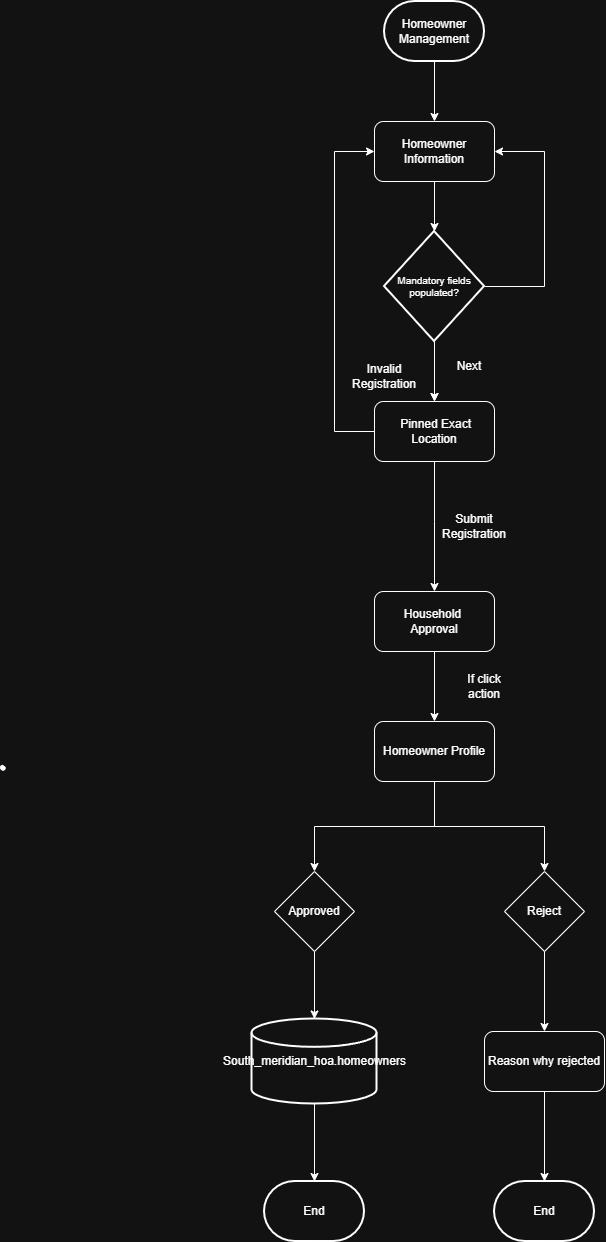

The diagram above was exported from draw.io. Its source (the exported page's mxGraphModel, read from the mxfile embedded in the PNG):
<mxGraphModel dx="1892" dy="657" grid="1" gridSize="10" guides="1" tooltips="1" connect="1" arrows="1" fold="1" page="1" pageScale="1" pageWidth="850" pageHeight="1100" math="0" shadow="0">
  <root>
    <mxCell id="0" />
    <mxCell id="1" parent="0" />
    <mxCell id="Dms9glVxDTst5cQDegbQ-1" parent="1" style="strokeWidth=2;html=1;shape=mxgraph.flowchart.terminator;whiteSpace=wrap;" value="Homeowner&lt;div&gt;Management&lt;/div&gt;" vertex="1">
      <mxGeometry height="60" width="100" x="310" y="30" as="geometry" />
    </mxCell>
    <mxCell id="Dms9glVxDTst5cQDegbQ-18" edge="1" parent="1" source="Dms9glVxDTst5cQDegbQ-2" style="edgeStyle=orthogonalEdgeStyle;rounded=0;orthogonalLoop=1;jettySize=auto;html=1;exitX=0;exitY=0.5;exitDx=0;exitDy=0;entryX=0;entryY=0.5;entryDx=0;entryDy=0;" target="Dms9glVxDTst5cQDegbQ-4">
      <mxGeometry relative="1" as="geometry">
        <Array as="points">
          <mxPoint x="260" y="460" />
          <mxPoint x="260" y="180" />
        </Array>
      </mxGeometry>
    </mxCell>
    <mxCell id="Dms9glVxDTst5cQDegbQ-2" parent="1" style="rounded=1;whiteSpace=wrap;html=1;" value="&amp;nbsp;Pinned Exact Location" vertex="1">
      <mxGeometry height="60" width="120" x="300" y="430" as="geometry" />
    </mxCell>
    <mxCell id="Dms9glVxDTst5cQDegbQ-3" edge="1" parent="1" source="Dms9glVxDTst5cQDegbQ-2" style="endArrow=classic;html=1;rounded=0;exitX=0.5;exitY=1;exitDx=0;exitDy=0;entryX=0.5;entryY=0;entryDx=0;entryDy=0;" target="Dms9glVxDTst5cQDegbQ-25" value="">
      <mxGeometry height="50" relative="1" width="50" as="geometry">
        <Array as="points">
          <mxPoint x="360" y="550" />
        </Array>
        <mxPoint x="280" y="780" as="sourcePoint" />
        <mxPoint x="360" y="620" as="targetPoint" />
      </mxGeometry>
    </mxCell>
    <mxCell id="Dms9glVxDTst5cQDegbQ-4" parent="1" style="rounded=1;whiteSpace=wrap;html=1;" value="Homeowner&lt;div&gt;Information&lt;/div&gt;" vertex="1">
      <mxGeometry height="60" width="120" x="300" y="150" as="geometry" />
    </mxCell>
    <mxCell id="Dms9glVxDTst5cQDegbQ-5" edge="1" parent="1" style="endArrow=classic;html=1;rounded=0;exitX=0.5;exitY=1;exitDx=0;exitDy=0;entryX=0.5;entryY=0;entryDx=0;entryDy=0;" target="Dms9glVxDTst5cQDegbQ-2" value="">
      <mxGeometry height="50" relative="1" width="50" as="geometry">
        <mxPoint x="360" y="350.0000000000001" as="sourcePoint" />
        <mxPoint x="330" y="400" as="targetPoint" />
      </mxGeometry>
    </mxCell>
    <mxCell id="Dms9glVxDTst5cQDegbQ-6" edge="1" parent="1" style="endArrow=classic;html=1;rounded=0;exitX=0.5;exitY=1;exitDx=0;exitDy=0;entryX=0.5;entryY=0;entryDx=0;entryDy=0;" value="">
      <mxGeometry height="50" relative="1" width="50" as="geometry">
        <mxPoint x="360" y="350" as="sourcePoint" />
        <mxPoint x="360" y="430" as="targetPoint" />
      </mxGeometry>
    </mxCell>
    <mxCell id="Dms9glVxDTst5cQDegbQ-7" edge="1" parent="1" source="Dms9glVxDTst5cQDegbQ-10" style="edgeStyle=orthogonalEdgeStyle;rounded=0;orthogonalLoop=1;jettySize=auto;html=1;entryX=1;entryY=0.5;entryDx=0;entryDy=0;exitX=1;exitY=0.5;exitDx=0;exitDy=0;exitPerimeter=0;">
      <mxGeometry relative="1" as="geometry">
        <Array as="points">
          <mxPoint x="470" y="315" />
          <mxPoint x="470" y="180" />
        </Array>
        <mxPoint x="420" y="320" as="sourcePoint" />
        <mxPoint x="420" y="180" as="targetPoint" />
      </mxGeometry>
    </mxCell>
    <mxCell id="Dms9glVxDTst5cQDegbQ-8" parent="1" style="text;html=1;whiteSpace=wrap;strokeColor=none;fillColor=none;align=center;verticalAlign=middle;rounded=0;" value="Next" vertex="1">
      <mxGeometry height="30" width="60" x="365" y="380" as="geometry" />
    </mxCell>
    <mxCell id="Dms9glVxDTst5cQDegbQ-9" edge="1" parent="1" style="endArrow=classic;html=1;rounded=0;exitX=0.5;exitY=1;exitDx=0;exitDy=0;exitPerimeter=0;entryX=0.5;entryY=0;entryDx=0;entryDy=0;" target="Dms9glVxDTst5cQDegbQ-4" value="">
      <mxGeometry height="50" relative="1" width="50" as="geometry">
        <mxPoint x="360" y="90" as="sourcePoint" />
        <mxPoint x="330" y="150" as="targetPoint" />
      </mxGeometry>
    </mxCell>
    <mxCell id="Dms9glVxDTst5cQDegbQ-10" parent="1" style="strokeWidth=2;html=1;shape=mxgraph.flowchart.decision;whiteSpace=wrap;fontSize=10;" value="Mandatory fields populated?" vertex="1">
      <mxGeometry height="110" width="100" x="310" y="260" as="geometry" />
    </mxCell>
    <mxCell id="Dms9glVxDTst5cQDegbQ-11" edge="1" parent="1" source="Dms9glVxDTst5cQDegbQ-4" style="endArrow=classic;html=1;rounded=0;exitX=0.5;exitY=1;exitDx=0;exitDy=0;entryX=0.5;entryY=0;entryDx=0;entryDy=0;entryPerimeter=0;" target="Dms9glVxDTst5cQDegbQ-10" value="">
      <mxGeometry height="50" relative="1" width="50" as="geometry">
        <mxPoint x="310" y="430" as="sourcePoint" />
        <mxPoint x="360" y="260" as="targetPoint" />
      </mxGeometry>
    </mxCell>
    <mxCell id="Dms9glVxDTst5cQDegbQ-17" parent="1" style="text;html=1;whiteSpace=wrap;strokeColor=none;fillColor=none;align=center;verticalAlign=middle;rounded=0;" value="Submit Registration" vertex="1">
      <mxGeometry height="30" width="60" x="370" y="540" as="geometry" />
    </mxCell>
    <mxCell id="Dms9glVxDTst5cQDegbQ-19" parent="1" style="text;html=1;whiteSpace=wrap;strokeColor=none;fillColor=none;align=center;verticalAlign=middle;rounded=0;" value="Invalid Registration" vertex="1">
      <mxGeometry height="30" width="60" x="280" y="390" as="geometry" />
    </mxCell>
    <mxCell id="Dms9glVxDTst5cQDegbQ-27" edge="1" parent="1" source="Dms9glVxDTst5cQDegbQ-25" style="edgeStyle=orthogonalEdgeStyle;rounded=0;orthogonalLoop=1;jettySize=auto;html=1;exitX=0.5;exitY=1;exitDx=0;exitDy=0;">
      <mxGeometry relative="1" as="geometry">
        <mxPoint x="360" y="750" as="targetPoint" />
      </mxGeometry>
    </mxCell>
    <mxCell id="Dms9glVxDTst5cQDegbQ-25" parent="1" style="rounded=1;whiteSpace=wrap;html=1;" value="Household&amp;nbsp;&lt;div&gt;Approval&lt;/div&gt;" vertex="1">
      <mxGeometry height="60" width="120" x="300" y="620" as="geometry" />
    </mxCell>
    <mxCell id="Dms9glVxDTst5cQDegbQ-26" parent="1" style="shape=stencil(fZbdcgIhDIWfZm8zQAg/17Z9j85U606tdqz9e/tmZ0c0uJ47xP0I5JwEBl59bp8/1kNwn6fj4W39M76ctgM/DCGM++36OJ50NPDjwKvN4bh+PR6+9i/z74/n6ctp9H74nlb4nbmSKZeJCu5vngmZ6jzzNAO7cX8FVKEsBuBKrgKg9oAE8gkCbLeUhEoEQKSUDZDLeWYRKIl8MEDRmHwfyBrBG6Amyu4+kDxxMoB3jhwgYu7TVAsVkFcWCs4CTBEoF4RctKeOxHIf8IXYpikHikAIf+MNUW94AGSSaoAoFIE3AlOyeWU+p2E5S9yfQZcQILVuQOwZdJNoS9Ls3wA5u2XZTIHECqeJ9kDpSaauRiNVcAY1QhdBzeLBli5WazpkSsBLV25uRaqWRyFawTQzRRIQYirJzq5atkBqLfouwqUxLBepthWb10vrWZY6UOAeyKCCtDV625mm9gmUC4Wc3VLJMMIE1BsA2FW9JraVlQB7n3c9oMKhCLEvIM1zBPZ25/umNQ1tVEC2G+fFCC8g398O2hNQuQlVu752DBfA+q0ptnqO5JFmeuIuo9DY7KjY71UxdJV4EntifPWorW++R/dC4t7V3DlIB5cHx2bc7eb3yvX//QNFp+bHDT/+Aw==);lineShape=1;strokeColor=default;" value="" vertex="1">
      <mxGeometry height="4.665236216357698" width="4.672539772115329" x="-74.1320086399461" y="793.8753124585191" as="geometry" />
    </mxCell>
    <mxCell id="Dms9glVxDTst5cQDegbQ-32" edge="1" parent="1" source="Dms9glVxDTst5cQDegbQ-28" style="edgeStyle=orthogonalEdgeStyle;rounded=0;orthogonalLoop=1;jettySize=auto;html=1;exitX=0.5;exitY=1;exitDx=0;exitDy=0;entryX=0.5;entryY=0;entryDx=0;entryDy=0;" target="Dms9glVxDTst5cQDegbQ-30">
      <mxGeometry relative="1" as="geometry" />
    </mxCell>
    <mxCell id="Dms9glVxDTst5cQDegbQ-35" edge="1" parent="1" source="Dms9glVxDTst5cQDegbQ-28" style="edgeStyle=orthogonalEdgeStyle;rounded=0;orthogonalLoop=1;jettySize=auto;html=1;exitX=0.5;exitY=1;exitDx=0;exitDy=0;" target="Dms9glVxDTst5cQDegbQ-31">
      <mxGeometry relative="1" as="geometry" />
    </mxCell>
    <mxCell id="Dms9glVxDTst5cQDegbQ-28" parent="1" style="rounded=1;whiteSpace=wrap;html=1;" value="Homeowner Profile" vertex="1">
      <mxGeometry height="60" width="120" x="300" y="750" as="geometry" />
    </mxCell>
    <mxCell id="Dms9glVxDTst5cQDegbQ-29" parent="1" style="text;html=1;whiteSpace=wrap;strokeColor=none;fillColor=none;align=center;verticalAlign=middle;rounded=0;" value="If click action" vertex="1">
      <mxGeometry height="30" width="60" x="380" y="700" as="geometry" />
    </mxCell>
    <mxCell id="Dms9glVxDTst5cQDegbQ-30" parent="1" style="rhombus;whiteSpace=wrap;html=1;" value="Approved" vertex="1">
      <mxGeometry height="80" width="80" x="200" y="900" as="geometry" />
    </mxCell>
    <mxCell id="Dms9glVxDTst5cQDegbQ-37" edge="1" parent="1" source="Dms9glVxDTst5cQDegbQ-31" style="edgeStyle=orthogonalEdgeStyle;rounded=0;orthogonalLoop=1;jettySize=auto;html=1;exitX=0.5;exitY=1;exitDx=0;exitDy=0;" target="Dms9glVxDTst5cQDegbQ-36">
      <mxGeometry relative="1" as="geometry" />
    </mxCell>
    <mxCell id="Dms9glVxDTst5cQDegbQ-31" parent="1" style="rhombus;whiteSpace=wrap;html=1;" value="Reject" vertex="1">
      <mxGeometry height="80" width="80" x="430" y="900" as="geometry" />
    </mxCell>
    <mxCell id="Dms9glVxDTst5cQDegbQ-36" parent="1" style="rounded=1;whiteSpace=wrap;html=1;" value="Reason why rejected" vertex="1">
      <mxGeometry height="60" width="120" x="410" y="1060" as="geometry" />
    </mxCell>
    <mxCell id="Dms9glVxDTst5cQDegbQ-38" parent="1" style="strokeWidth=2;html=1;shape=mxgraph.flowchart.terminator;whiteSpace=wrap;" value="End" vertex="1">
      <mxGeometry height="60" width="100" x="420" y="1210" as="geometry" />
    </mxCell>
    <mxCell id="Dms9glVxDTst5cQDegbQ-39" edge="1" parent="1" source="Dms9glVxDTst5cQDegbQ-36" style="edgeStyle=orthogonalEdgeStyle;rounded=0;orthogonalLoop=1;jettySize=auto;html=1;exitX=0.5;exitY=1;exitDx=0;exitDy=0;entryX=0.5;entryY=0;entryDx=0;entryDy=0;entryPerimeter=0;" target="Dms9glVxDTst5cQDegbQ-38">
      <mxGeometry relative="1" as="geometry" />
    </mxCell>
    <mxCell id="Dms9glVxDTst5cQDegbQ-40" parent="1" style="strokeWidth=2;html=1;shape=mxgraph.flowchart.database;whiteSpace=wrap;" value="South_meridian_hoa.homeowners" vertex="1">
      <mxGeometry height="85" width="125" x="177.5" y="1047.5" as="geometry" />
    </mxCell>
    <mxCell id="Dms9glVxDTst5cQDegbQ-41" edge="1" parent="1" source="Dms9glVxDTst5cQDegbQ-30" style="edgeStyle=orthogonalEdgeStyle;rounded=0;orthogonalLoop=1;jettySize=auto;html=1;exitX=0.5;exitY=1;exitDx=0;exitDy=0;entryX=0.5;entryY=0;entryDx=0;entryDy=0;entryPerimeter=0;" target="Dms9glVxDTst5cQDegbQ-40">
      <mxGeometry relative="1" as="geometry" />
    </mxCell>
    <mxCell id="Dms9glVxDTst5cQDegbQ-42" parent="1" style="strokeWidth=2;html=1;shape=mxgraph.flowchart.terminator;whiteSpace=wrap;" value="End" vertex="1">
      <mxGeometry height="60" width="100" x="190" y="1210" as="geometry" />
    </mxCell>
    <mxCell id="Dms9glVxDTst5cQDegbQ-43" edge="1" parent="1" source="Dms9glVxDTst5cQDegbQ-40" style="edgeStyle=orthogonalEdgeStyle;rounded=0;orthogonalLoop=1;jettySize=auto;html=1;exitX=0.5;exitY=1;exitDx=0;exitDy=0;exitPerimeter=0;entryX=0.5;entryY=0;entryDx=0;entryDy=0;entryPerimeter=0;" target="Dms9glVxDTst5cQDegbQ-42">
      <mxGeometry relative="1" as="geometry" />
    </mxCell>
  </root>
</mxGraphModel>